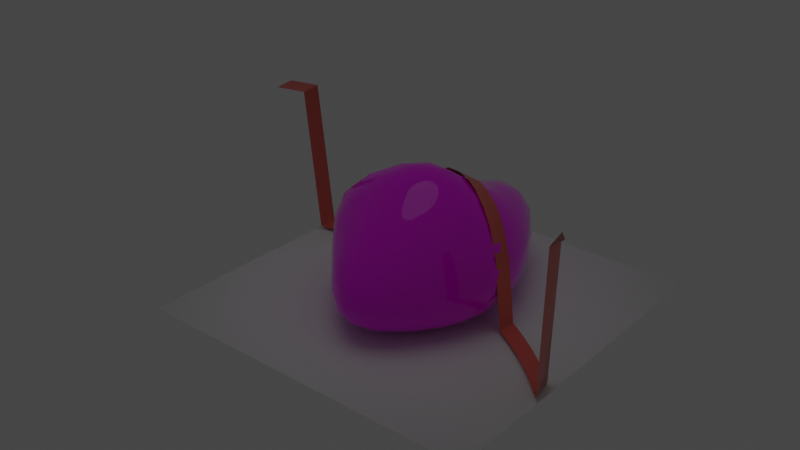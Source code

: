 # Source: cassiel.blend  (saved by Blender 3.4.6; exported with 4.5.12 LTS)
import bpy
from mathutils import Matrix  # noqa: F401  (used for matrix-valued properties, if any)

bpy.ops.wm.read_factory_settings(use_empty=True)
scene = bpy.context.scene
scene.name = 'Scene'

# ---- collections
col_collection = bpy.data.collections.new('Collection'); scene.collection.children.link(col_collection)

# ---- images (referenced by path relative to the original .blend; pixels are not part of the script)
import os
ASSET_DIR = os.environ.get("B2B_ASSET_DIR", "")  # directory of the original .blend (textures are referenced by path, not embedded)
HERE = os.path.dirname(os.path.abspath(__file__))  # packed textures are extracted next to this script under _unpacked/

def load_image(name, relpath, width, height, colorspace="sRGB"):
    """Load a texture the original file referenced (path relative to the .blend, or extracted next to this script)."""
    p = next((c for c in (os.path.join(HERE, relpath), os.path.join(ASSET_DIR, relpath)) if relpath and os.path.exists(c)), "")
    if p:
        img = bpy.data.images.load(p, check_existing=True)
        img.name = name
    else:  # same state as the original file: an image datablock whose file is absent (Cycles renders it pink)
        img = bpy.data.images.new(name, width, height)
        img.source = "FILE"
        img.filepath = "//" + (relpath or name)
    img.colorspace_settings.name = colorspace
    return img
img_cassiel_cracked_skin_png = load_image('cassiel-cracked-skin.png', 'textures/cassiel-cracked-skin.png', 1024, 1024, 'sRGB')

# ---- materials (node trees are filled in below, after node groups)
mat_cassiel = bpy.data.materials.new('cassiel')
mat_cassiel.use_transparent_shadow = False
mat_material_001 = bpy.data.materials.new('Material.001')
mat_material_001.use_transparent_shadow = False
mat_ribbon = bpy.data.materials.new('ribbon')
mat_ribbon.use_transparent_shadow = False

# ---- material node trees
mat_cassiel.use_nodes = True; mat_cassiel.node_tree.nodes.clear()
_N = mat_cassiel.node_tree.nodes; _L = mat_cassiel.node_tree.links
n0 = _N.new('ShaderNodeBsdfPrincipled'); n0.name = 'Principled BSDF'; n0.location = (10, 300)
n0.distribution = 'GGX'
n0.subsurface_method = 'RANDOM_WALK_SKIN'
n0.inputs[2].default_value = 0.0
n0.inputs[3].default_value = 1.45
n0.inputs[27].default_value = (0.0, 0.0, 0.0, 1.0)
n0.inputs[28].default_value = 0.5
n1 = _N.new('ShaderNodeOutputMaterial'); n1.name = 'Material Output'; n1.location = (300, 300)
n2 = _N.new('ShaderNodeBump'); n2.name = 'Bump'; n2.location = (-434, -196)
n2.inputs[1].default_value = 1.0
n2.inputs[2].default_value = 1.0
n3 = _N.new('ShaderNodeTexImage'); n3.name = 'Image Texture'; n3.location = (-813, -28)
n3.image = img_cassiel_cracked_skin_png
n3.interpolation = 'Cubic'
_L.new(n0.outputs[0], n1.inputs[0])
_L.new(n3.outputs[0], n0.inputs[0])
_L.new(n2.outputs[0], n0.inputs[5])
_L.new(n3.outputs[0], n2.inputs[3])
n1.is_active_output = True
mat_material_001.use_nodes = True; mat_material_001.node_tree.nodes.clear()
_N = mat_material_001.node_tree.nodes; _L = mat_material_001.node_tree.links
n0 = _N.new('ShaderNodeBsdfPrincipled'); n0.name = 'Principled BSDF'; n0.location = (10, 300)
n0.distribution = 'GGX'
n0.subsurface_method = 'RANDOM_WALK_SKIN'
n0.inputs[3].default_value = 1.45
n0.inputs[27].default_value = (0.0, 0.0, 0.0, 1.0)
n0.inputs[28].default_value = 1.0
n1 = _N.new('ShaderNodeOutputMaterial'); n1.name = 'Material Output'; n1.location = (300, 300)
_L.new(n0.outputs[0], n1.inputs[0])
n1.is_active_output = True
mat_ribbon.use_nodes = True; mat_ribbon.node_tree.nodes.clear()
_N = mat_ribbon.node_tree.nodes; _L = mat_ribbon.node_tree.links
n0 = _N.new('ShaderNodeBsdfPrincipled'); n0.name = 'Principled BSDF'; n0.location = (10, 300)
n0.distribution = 'GGX'
n0.subsurface_method = 'RANDOM_WALK_SKIN'
n0.inputs[0].default_value = (0.8, 0.1253, 0.09886, 1.0)
n0.inputs[2].default_value = 0.4
n0.inputs[3].default_value = 1.45
n0.inputs[24].default_value = 0.2
n0.inputs[27].default_value = (0.0, 0.0, 0.0, 1.0)
n0.inputs[28].default_value = 1.0
n1 = _N.new('ShaderNodeOutputMaterial'); n1.name = 'Material Output'; n1.location = (300, 300)
_L.new(n0.outputs[0], n1.inputs[0])
n1.is_active_output = True

# ---- world
world_world = bpy.data.worlds.new('World'); scene.world = world_world
world_world.use_nodes = True; world_world.node_tree.nodes.clear()
_N = world_world.node_tree.nodes; _L = world_world.node_tree.links
n0 = _N.new('ShaderNodeOutputWorld'); n0.name = 'World Output'; n0.location = (300, 300)
n1 = _N.new('ShaderNodeBackground'); n1.name = 'Background'; n1.location = (10, 300)
n1.inputs[0].default_value = (0.05088, 0.05088, 0.05088, 1.0)
_L.new(n1.outputs[0], n0.inputs[0])
n0.is_active_output = True
world_world.color = (0.05088, 0.05088, 0.05088)
world_world.use_sun_shadow = False
world_world.sun_shadow_jitter_overblur = 0.0

# ---- lights
light_spot = bpy.data.lights.new('Spot', 'SPOT')
light_spot.transmission_factor = 0.0
light_spot.energy = 1e+05
light_spot.shadow_soft_size = 100.0
light_spot.shadow_maximum_resolution = 0.006
light_spot.use_absolute_resolution = True

# ---- meshes
me_icosphere = bpy.data.meshes.new('Icosphere')
me_icosphere.from_pydata([(-0.1239, 0.05548, -0.3528), (0.6865, -0.5831, -0.245), (-0.3135, -1.023, -0.2205), (-0.9315, 0.006075, -0.2635), (-0.3135, 1.391, -0.2494), (0.6865, 0.7118, -0.2495), (0.2639, -1.031, 0.505), (-0.8498, -0.4844, 0.513), (-0.7212, 0.6103, 0.2884), (0.2764, 1.33, 0.4847), (0.8944, 0.03511, 0.4811), (-0.03645, 0.1049, 1.156), (-0.2945, -0.8791, -0.3063), (-0.2546, -0.6277, -0.3516), (-0.1937, -0.2688, -0.3596), (0.0871, -0.141, -0.3613), (0.3332, -0.3773, -0.3604), (0.5479, -0.5242, -0.3244), (0.4891, -0.8474, -0.2463), (0.2175, -1.088, -0.2325), (-0.07244, -1.129, -0.2318), (0.7699, 0.3948, -0.2769), (0.8053, 0.02266, -0.2888), (0.7699, -0.3097, -0.2796), (0.0871, 0.2601, -0.3604), (0.3332, 0.4686, -0.3666), (0.5479, 0.6224, -0.3319), (-0.8151, 0.00969, -0.3391), (-0.6179, 0.02111, -0.3709), (-0.3672, 0.04081, -0.3625), (-0.5268, -0.7849, -0.2686), (-0.7336, -0.52, -0.2898), (-0.8738, -0.2535, -0.2796), (-0.2945, 1.131, -0.3344), (-0.2546, 0.7536, -0.369), (-0.1937, 0.378, -0.3619), (-0.8738, 0.2901, -0.2989), (-0.7336, 0.6499, -0.3025), (-0.5268, 1.047, -0.2831), (-0.07244, 1.47, -0.2662), (0.2175, 1.311, -0.2724), (0.4891, 0.9764, -0.2693), (0.956, -0.1367, 0.2673), (0.9442, -0.3116, 0.03758), (0.8402, -0.4538, -0.1437), (0.8402, 0.5803, -0.1404), (0.9442, 0.4007, 0.04202), (0.956, 0.2052, 0.2681), (0.1487, -1.216, 0.2921), (-0.007776, -1.288, 0.05713), (-0.1758, -1.194, -0.1132), (0.6666, -0.7697, -0.1243), (0.5809, -0.9362, 0.07318), (0.4349, -1.035, 0.3028), (-0.9167, -0.4373, 0.2796), (-0.9665, -0.3168, 0.0326), (-0.9776, -0.1536, -0.1529), (-0.4572, -0.9694, -0.1233), (-0.6038, -0.8407, 0.04567), (-0.7369, -0.6657, 0.276), (-0.6878, 0.892, 0.1785), (-0.5947, 1.189, 0.01762), (-0.4565, 1.362, -0.1458), (-0.9772, 0.1674, -0.1813), (-0.9579, 0.3445, -0.05324), (-0.8617, 0.4996, 0.1148), (0.4354, 1.348, 0.2955), (0.5809, 1.185, 0.05965), (0.6666, 0.9369, -0.1357), (-0.1758, 1.644, -0.1268), (-0.006871, 1.729, 0.07283), (0.1546, 1.604, 0.3039), (0.8311, -0.231, 0.5507), (0.6873, -0.5119, 0.5878), (0.4775, -0.7994, 0.5642), (-0.0005079, -1.04, 0.5533), (-0.3161, -0.8723, 0.5542), (-0.6471, -0.6529, 0.5555), (-0.9369, -0.2909, 0.5387), (-0.9201, -0.04014, 0.4519), (-0.8293, 0.2788, 0.3257), (-0.5231, 0.8864, 0.4008), (-0.2586, 1.202, 0.4997), (0.02973, 1.362, 0.5236), (0.4845, 1.033, 0.5265), (0.6882, 0.6713, 0.5509), (0.8311, 0.3279, 0.5388), (0.02185, -0.142, 1.19), (0.1128, -0.4639, 1.029), (0.2026, -0.8083, 0.7521), (0.7534, 0.04208, 0.7267), (0.519, 0.06851, 0.9759), (0.2322, 0.1014, 1.131), (-0.2789, -0.05524, 1.127), (-0.5782, -0.2267, 0.9805), (-0.7965, -0.3796, 0.7606), (-0.2286, 0.2354, 1.013), (-0.433, 0.3542, 0.7344), (-0.6072, 0.4892, 0.4749), (0.08582, 0.3532, 1.0), (0.1948, 0.6527, 0.7816), (0.2431, 1.025, 0.6438), (0.3733, 0.3736, 0.9392), (0.6401, 0.361, 0.7736), (0.4585, 0.7016, 0.7164), (-0.1071, 0.5431, 0.7944), (-0.02784, 0.9462, 0.6508), (-0.3336, 0.7378, 0.583), (-0.5359, 0.04467, 0.9375), (-0.7304, 0.1384, 0.6121), (-0.8273, -0.1494, 0.7669), (-0.2265, -0.3327, 1.061), (-0.5088, -0.5252, 0.8224), (-0.1128, -0.7128, 0.8116), (0.3331, -0.2011, 1.09), (0.4289, -0.5504, 0.8511), (0.633, -0.2435, 0.8304), (0.8614, 0.5644, 0.2982), (0.8021, 0.7836, 0.04386), (0.6705, 0.9668, 0.3013), (-0.1386, 1.596, 0.3074), (-0.3159, 1.597, 0.04823), (-0.4476, 1.304, 0.2622), (-0.9584, 0.1417, 0.1533), (-1.01, -0.009179, -0.01479), (-0.9826, -0.1878, 0.2449), (-0.4757, -0.9092, 0.2918), (-0.3208, -1.124, 0.0572), (-0.1557, -1.167, 0.3063), (0.6705, -0.7273, 0.3129), (0.8021, -0.6047, 0.04642), (0.8614, -0.426, 0.3001), (0.3021, 1.569, 0.07676), (0.4249, 1.312, -0.1365), (0.1158, 1.618, -0.1325), (-0.8159, 0.74, -0.02952), (-0.6932, 0.9404, -0.1738), (-0.8842, 0.5204, -0.2015), (-0.8267, -0.5902, 0.04258), (-0.8853, -0.4352, -0.1593), (-0.6945, -0.704, -0.1579), (0.3021, -1.219, 0.08225), (0.1158, -1.258, -0.1133), (0.4249, -1.075, -0.1093), (0.9931, 0.02331, 0.03786), (0.9249, -0.1626, -0.1599), (0.9249, 0.2144, -0.1586), (0.2907, 0.8786, -0.3456), (0.03774, 0.6526, -0.3659), (-0.01834, 1.122, -0.3452), (-0.5183, 0.7332, -0.3554), (-0.4623, 0.3791, -0.3734), (-0.7093, 0.3417, -0.3621), (-0.7093, -0.286, -0.3535), (-0.4623, -0.2869, -0.3714), (-0.5183, -0.5798, -0.3486), (0.5997, 0.2417, -0.3511), (0.5997, -0.1632, -0.353), (0.3468, 0.04987, -0.3698), (-0.01834, -0.9304, -0.3063), (0.03774, -0.573, -0.3468), (0.2907, -0.7867, -0.3159), (-2.038, -2.038, -0.4009), (2.038, -2.038, -0.4009), (-2.038, 2.038, -0.4009), (2.038, 2.038, -0.4009)], [], [(0, 15, 14), (1, 17, 23), (0, 14, 29), (0, 29, 35), (0, 35, 24), (1, 23, 44), (2, 20, 50), (3, 32, 56), (4, 38, 62), (5, 41, 68), (1, 44, 51), (2, 50, 57), (3, 56, 63), (4, 62, 69), (5, 68, 45), (6, 74, 89), (7, 77, 95), (8, 80, 98), (9, 83, 101), (10, 86, 90), (92, 99, 11), (91, 102, 92), (90, 103, 91), (92, 102, 99), (102, 100, 99), (91, 103, 102), (103, 104, 102), (102, 104, 100), (104, 101, 100), (90, 86, 103), (86, 85, 103), (103, 85, 104), (85, 84, 104), (104, 84, 101), (84, 9, 101), (99, 96, 11), (100, 105, 99), (101, 106, 100), (99, 105, 96), (105, 97, 96), (100, 106, 105), (106, 107, 105), (105, 107, 97), (107, 98, 97), (101, 83, 106), (83, 82, 106), (106, 82, 107), (82, 81, 107), (107, 81, 98), (81, 8, 98), (96, 93, 11), (97, 108, 96), (98, 109, 97), (96, 108, 93), (108, 94, 93), (97, 109, 108), (109, 110, 108), (108, 110, 94), (110, 95, 94), (98, 80, 109), (80, 79, 109), (109, 79, 110), (79, 78, 110), (110, 78, 95), (78, 7, 95), (93, 87, 11), (94, 111, 93), (95, 112, 94), (93, 111, 87), (111, 88, 87), (94, 112, 111), (112, 113, 111), (111, 113, 88), (113, 89, 88), (95, 77, 112), (77, 76, 112), (112, 76, 113), (76, 75, 113), (113, 75, 89), (75, 6, 89), (87, 92, 11), (88, 114, 87), (89, 115, 88), (87, 114, 92), (114, 91, 92), (88, 115, 114), (115, 116, 114), (114, 116, 91), (116, 90, 91), (89, 74, 115), (74, 73, 115), (115, 73, 116), (73, 72, 116), (116, 72, 90), (72, 10, 90), (47, 86, 10), (46, 117, 47), (45, 118, 46), (47, 117, 86), (117, 85, 86), (46, 118, 117), (118, 119, 117), (117, 119, 85), (119, 84, 85), (45, 68, 118), (68, 67, 118), (118, 67, 119), (67, 66, 119), (119, 66, 84), (66, 9, 84), (71, 83, 9), (70, 120, 71), (69, 121, 70), (71, 120, 83), (120, 82, 83), (70, 121, 120), (121, 122, 120), (120, 122, 82), (122, 81, 82), (69, 62, 121), (62, 61, 121), (121, 61, 122), (61, 60, 122), (122, 60, 81), (60, 8, 81), (65, 80, 8), (64, 123, 65), (63, 124, 64), (65, 123, 80), (123, 79, 80), (64, 124, 123), (124, 125, 123), (123, 125, 79), (125, 78, 79), (63, 56, 124), (56, 55, 124), (124, 55, 125), (55, 54, 125), (125, 54, 78), (54, 7, 78), (59, 77, 7), (58, 126, 59), (57, 127, 58), (59, 126, 77), (126, 76, 77), (58, 127, 126), (127, 128, 126), (126, 128, 76), (128, 75, 76), (57, 50, 127), (50, 49, 127), (127, 49, 128), (49, 48, 128), (128, 48, 75), (48, 6, 75), (53, 74, 6), (52, 129, 53), (51, 130, 52), (53, 129, 74), (129, 73, 74), (52, 130, 129), (130, 131, 129), (129, 131, 73), (131, 72, 73), (51, 44, 130), (44, 43, 130), (130, 43, 131), (43, 42, 131), (131, 42, 72), (42, 10, 72), (66, 71, 9), (67, 132, 66), (68, 133, 67), (66, 132, 71), (132, 70, 71), (67, 133, 132), (133, 134, 132), (132, 134, 70), (134, 69, 70), (68, 41, 133), (41, 40, 133), (133, 40, 134), (40, 39, 134), (134, 39, 69), (39, 4, 69), (60, 65, 8), (61, 135, 60), (62, 136, 61), (60, 135, 65), (135, 64, 65), (61, 136, 135), (136, 137, 135), (135, 137, 64), (137, 63, 64), (62, 38, 136), (38, 37, 136), (136, 37, 137), (37, 36, 137), (137, 36, 63), (36, 3, 63), (54, 59, 7), (55, 138, 54), (56, 139, 55), (54, 138, 59), (138, 58, 59), (55, 139, 138), (139, 140, 138), (138, 140, 58), (140, 57, 58), (56, 32, 139), (32, 31, 139), (139, 31, 140), (31, 30, 140), (140, 30, 57), (30, 2, 57), (48, 53, 6), (49, 141, 48), (50, 142, 49), (48, 141, 53), (141, 52, 53), (49, 142, 141), (142, 143, 141), (141, 143, 52), (143, 51, 52), (50, 20, 142), (20, 19, 142), (142, 19, 143), (19, 18, 143), (143, 18, 51), (18, 1, 51), (42, 47, 10), (43, 144, 42), (44, 145, 43), (42, 144, 47), (144, 46, 47), (43, 145, 144), (145, 146, 144), (144, 146, 46), (146, 45, 46), (44, 23, 145), (23, 22, 145), (145, 22, 146), (22, 21, 146), (146, 21, 45), (21, 5, 45), (26, 41, 5), (25, 147, 26), (24, 148, 25), (26, 147, 41), (147, 40, 41), (25, 148, 147), (148, 149, 147), (147, 149, 40), (149, 39, 40), (24, 35, 148), (35, 34, 148), (148, 34, 149), (34, 33, 149), (149, 33, 39), (33, 4, 39), (33, 38, 4), (34, 150, 33), (35, 151, 34), (33, 150, 38), (150, 37, 38), (34, 151, 150), (151, 152, 150), (150, 152, 37), (152, 36, 37), (35, 29, 151), (29, 28, 151), (151, 28, 152), (28, 27, 152), (152, 27, 36), (27, 3, 36), (27, 32, 3), (28, 153, 27), (29, 154, 28), (27, 153, 32), (153, 31, 32), (28, 154, 153), (154, 155, 153), (153, 155, 31), (155, 30, 31), (29, 14, 154), (14, 13, 154), (154, 13, 155), (13, 12, 155), (155, 12, 30), (12, 2, 30), (21, 26, 5), (22, 156, 21), (23, 157, 22), (21, 156, 26), (156, 25, 26), (22, 157, 156), (157, 158, 156), (156, 158, 25), (158, 24, 25), (23, 17, 157), (17, 16, 157), (157, 16, 158), (16, 15, 158), (158, 15, 24), (15, 0, 24), (12, 20, 2), (13, 159, 12), (14, 160, 13), (12, 159, 20), (159, 19, 20), (13, 160, 159), (160, 161, 159), (159, 161, 19), (161, 18, 19), (14, 15, 160), (15, 16, 160), (160, 16, 161), (16, 17, 161), (161, 17, 18), (17, 1, 18), (162, 163, 165, 164)])
me_icosphere.polygons.foreach_set('use_smooth', [1, 1, 1, 1, 1, 1, 1, 1, 1, 1, 1, 1, 1, 1, 1, 1, 1, 1, 1, 1, 1, 1, 1, 1, 1, 1, 1, 1, 1, 1, 1, 1, 1, 1, 1, 1, 1, 1, 1, 1, 1, 1, 1, 1, 1, 1, 1, 1, 1, 1, 1, 1, 1, 1, 1, 1, 1, 1, 1, 1, 1, 1, 1, 1, 1, 1, 1, 1, 1, 1, 1, 1, 1, 1, 1, 1, 1, 1, 1, 1, 1, 1, 1, 1, 1, 1, 1, 1, 1, 1, 1, 1, 1, 1, 1, 1, 1, 1, 1, 1, 1, 1, 1, 1, 1, 1, 1, 1, 1, 1, 1, 1, 1, 1, 1, 1, 1, 1, 1, 1, 1, 1, 1, 1, 1, 1, 1, 1, 1, 1, 1, 1, 1, 1, 1, 1, 1, 1, 1, 1, 1, 1, 1, 1, 1, 1, 1, 1, 1, 1, 1, 1, 1, 1, 1, 1, 1, 1, 1, 1, 1, 1, 1, 1, 1, 1, 1, 1, 1, 1, 1, 1, 1, 1, 1, 1, 1, 1, 1, 1, 1, 1, 1, 1, 1, 1, 1, 1, 1, 1, 1, 1, 1, 1, 1, 1, 1, 1, 1, 1, 1, 1, 1, 1, 1, 1, 1, 1, 1, 1, 1, 1, 1, 1, 1, 1, 1, 1, 1, 1, 1, 1, 1, 1, 1, 1, 1, 1, 1, 1, 1, 1, 1, 1, 1, 1, 1, 1, 1, 1, 1, 1, 1, 1, 1, 1, 1, 1, 1, 1, 1, 1, 1, 1, 1, 1, 1, 1, 1, 1, 1, 1, 1, 1, 1, 1, 1, 1, 1, 1, 1, 1, 1, 1, 1, 1, 1, 1, 1, 1, 1, 1, 1, 1, 1, 1, 1, 1, 1, 1, 1, 1, 1, 1, 1, 1, 1, 1, 1, 1, 1, 1, 1, 1, 1, 1, 1, 1, 1, 1, 1, 1, 1, 1, 1, 1, 1, 1, 1, 1, 0])
me_icosphere.polygons.foreach_set('material_index', [0, 0, 0, 0, 0, 0, 0, 0, 0, 0, 0, 0, 0, 0, 0, 0, 0, 0, 0, 0, 0, 0, 0, 0, 0, 0, 0, 0, 0, 0, 0, 0, 0, 0, 0, 0, 0, 0, 0, 0, 0, 0, 0, 0, 0, 0, 0, 0, 0, 0, 0, 0, 0, 0, 0, 0, 0, 0, 0, 0, 0, 0, 0, 0, 0, 0, 0, 0, 0, 0, 0, 0, 0, 0, 0, 0, 0, 0, 0, 0, 0, 0, 0, 0, 0, 0, 0, 0, 0, 0, 0, 0, 0, 0, 0, 0, 0, 0, 0, 0, 0, 0, 0, 0, 0, 0, 0, 0, 0, 0, 0, 0, 0, 0, 0, 0, 0, 0, 0, 0, 0, 0, 0, 0, 0, 0, 0, 0, 0, 0, 0, 0, 0, 0, 0, 0, 0, 0, 0, 0, 0, 0, 0, 0, 0, 0, 0, 0, 0, 0, 0, 0, 0, 0, 0, 0, 0, 0, 0, 0, 0, 0, 0, 0, 0, 0, 0, 0, 0, 0, 0, 0, 0, 0, 0, 0, 0, 0, 0, 0, 0, 0, 0, 0, 0, 0, 0, 0, 0, 0, 0, 0, 0, 0, 0, 0, 0, 0, 0, 0, 0, 0, 0, 0, 0, 0, 0, 0, 0, 0, 0, 0, 0, 0, 0, 0, 0, 0, 0, 0, 0, 0, 0, 0, 0, 0, 0, 0, 0, 0, 0, 0, 0, 0, 0, 0, 0, 0, 0, 0, 0, 0, 0, 0, 0, 0, 0, 0, 0, 0, 0, 0, 0, 0, 0, 0, 0, 0, 0, 0, 0, 0, 0, 0, 0, 0, 0, 0, 0, 0, 0, 0, 0, 0, 0, 0, 0, 0, 0, 0, 0, 0, 0, 0, 0, 0, 0, 0, 0, 0, 0, 0, 0, 0, 0, 0, 0, 0, 0, 0, 0, 0, 0, 0, 0, 0, 0, 0, 0, 0, 0, 0, 0, 0, 0, 0, 0, 0, 0, 0, 1])
_uv = me_icosphere.uv_layers.new(name='UVMap')
_uv.uv.foreach_set('vector', [0.4758, 0.4573, 0.4802, 0.3895, 0.4827, 0.3512, 0.4903, 0.2353, 0.4889, 0.2566, 0.4845, 0.3243, 0.4758, 0.4573, 0.4827, 0.3512, 0.4759, 0.4558, 0.4758, 0.4573, 0.4759, 0.4558, 0.4688, 0.5647, 0.4758, 0.4573, 0.4688, 0.5647, 0.4716, 0.5219, 0.3054, 0.4021, 0.3641, 0.4019, 0.333, 0.402, 0.4896, 0.3534, 0.507, 0.327, 0.4822, 0.3645, 0.407, 0.3823, 0.3535, 0.3684, 0.3838, 0.3763, 0.447, 0.9006, 0.4542, 0.79, 0.4475, 0.8931, 0.4625, 0.6626, 0.4566, 0.7527, 0.4576, 0.7372, 0.3054, 0.4021, 0.333, 0.402, 0.2652, 0.4022, 0.4896, 0.3534, 0.4822, 0.3645, 0.4654, 0.39, 0.407, 0.3823, 0.3838, 0.3763, 0.446, 0.3924, 0.447, 0.9006, 0.4475, 0.8931, 0.4417, 0.9823, 0.5832, 0.4012, 0.6314, 0.4011, 0.5549, 0.4013, 0.536, 0.09555, 0.5818, 0.1725, 0.5651, 0.1443, 0.3427, 0.5755, 0.3495, 0.5653, 0.3085, 0.6273, 0.5729, 0.4253, 0.5093, 0.4088, 0.5636, 0.4229, 0.5091, 0.8793, 0.5095, 0.8878, 0.5053, 0.778, 0.4373, 0.4017, 0.5001, 0.4015, 0.4385, 0.4017, 0.4937, 0.4723, 0.4968, 0.5545, 0.4936, 0.4713, 0.4934, 0.4638, 0.4972, 0.5636, 0.4937, 0.4723, 0.4385, 0.4017, 0.5069, 0.4015, 0.444, 0.4017, 0.4937, 0.4723, 0.4972, 0.5636, 0.4968, 0.5545, 0.4972, 0.5636, 0.5006, 0.6545, 0.4968, 0.5545, 0.4934, 0.4638, 0.4971, 0.5616, 0.4972, 0.5636, 0.4971, 0.5616, 0.5013, 0.6728, 0.4972, 0.5636, 0.4972, 0.5636, 0.5013, 0.6728, 0.5006, 0.6545, 0.5013, 0.6728, 0.5053, 0.778, 0.5006, 0.6545, 0.4385, 0.4017, 0.5001, 0.4015, 0.5069, 0.4015, 0.5001, 0.4015, 0.5737, 0.4013, 0.5069, 0.4015, 0.4971, 0.5616, 0.501, 0.6647, 0.5013, 0.6728, 0.501, 0.6647, 0.5055, 0.7827, 0.5013, 0.6728, 0.5013, 0.6728, 0.5055, 0.7827, 0.5053, 0.778, 0.5055, 0.7827, 0.5091, 0.8793, 0.5053, 0.778, 0.4968, 0.5545, 0.4952, 0.5129, 0.4936, 0.4713, 0.5006, 0.6545, 0.4991, 0.6158, 0.4968, 0.5545, 0.5053, 0.778, 0.5042, 0.7498, 0.5006, 0.6545, 0.4968, 0.5545, 0.4991, 0.6158, 0.4952, 0.5129, 0.407, 0.662, 0.3865, 0.6186, 0.4303, 0.7111, 0.5006, 0.6545, 0.5042, 0.7498, 0.4991, 0.6158, 0.5042, 0.7498, 0.5015, 0.6784, 0.4991, 0.6158, 0.4991, 0.6158, 0.5015, 0.6784, 0.4967, 0.5506, 0.5015, 0.6784, 0.4983, 0.5939, 0.4967, 0.5506, 0.5053, 0.778, 0.5095, 0.8878, 0.5042, 0.7498, 0.5095, 0.8878, 0.5074, 0.8326, 0.5042, 0.7498, 0.5042, 0.7498, 0.5074, 0.8326, 0.5015, 0.6784, 0.5074, 0.8326, 0.5033, 0.726, 0.5015, 0.6784, 0.5015, 0.6784, 0.5033, 0.726, 0.4983, 0.5939, 0.6375, 0.4421, 0.5729, 0.4253, 0.5636, 0.4229, 0.4952, 0.5129, 0.4916, 0.4163, 0.4936, 0.4713, 0.4967, 0.5506, 0.4927, 0.4473, 0.4952, 0.5129, 0.4983, 0.5939, 0.4939, 0.4767, 0.4967, 0.5506, 0.4952, 0.5129, 0.4927, 0.4473, 0.4916, 0.4163, 0.4927, 0.4473, 0.4893, 0.3572, 0.4916, 0.4163, 0.5573, 0.4213, 0.5041, 0.4075, 0.5114, 0.4094, 0.5041, 0.4075, 0.4587, 0.3957, 0.5114, 0.4094, 0.4927, 0.4473, 0.4902, 0.3807, 0.4893, 0.3572, 0.4902, 0.3807, 0.4873, 0.3048, 0.4893, 0.3572, 0.5636, 0.4229, 0.5093, 0.4088, 0.5041, 0.4075, 0.5093, 0.4088, 0.4553, 0.3948, 0.5041, 0.4075, 0.5041, 0.4075, 0.4553, 0.3948, 0.4587, 0.3957, 0.4553, 0.3948, 0.4119, 0.3836, 0.4587, 0.3957, 0.4587, 0.3957, 0.4119, 0.3836, 0.4119, 0.3836, 0.4119, 0.3836, 0.3709, 0.3729, 0.4119, 0.3836, 0.4916, 0.4163, 0.4906, 0.3901, 0.4936, 0.4713, 0.4893, 0.3572, 0.4881, 0.325, 0.4916, 0.4163, 0.4873, 0.3048, 0.4856, 0.2589, 0.4893, 0.3572, 0.4916, 0.4163, 0.4881, 0.325, 0.4906, 0.3901, 0.4881, 0.325, 0.4865, 0.2843, 0.4906, 0.3901, 0.4893, 0.3572, 0.4856, 0.2589, 0.4881, 0.325, 0.4856, 0.2589, 0.4833, 0.2001, 0.4881, 0.325, 0.4881, 0.325, 0.4833, 0.2001, 0.4865, 0.2843, 0.4833, 0.2001, 0.4822, 0.171, 0.4865, 0.2843, 0.3085, 0.6273, 0.3495, 0.5653, 0.3178, 0.6132, 0.3495, 0.5653, 0.3713, 0.5323, 0.3178, 0.6132, 0.3178, 0.6132, 0.3713, 0.5323, 0.3453, 0.5716, 0.4813, 0.1457, 0.4793, 0.09275, 0.4833, 0.2001, 0.4833, 0.2001, 0.4793, 0.09275, 0.4822, 0.171, 0.392, 0.5009, 0.4166, 0.4637, 0.375, 0.5267, 0.4906, 0.3901, 0.4937, 0.4723, 0.4936, 0.4713, 0.4865, 0.2843, 0.4899, 0.3731, 0.4906, 0.3901, 0.4822, 0.171, 0.4856, 0.2582, 0.4865, 0.2843, 0.4906, 0.3901, 0.4899, 0.3731, 0.4937, 0.4723, 0.4899, 0.3731, 0.4934, 0.4638, 0.4937, 0.4723, 0.4865, 0.2843, 0.4856, 0.2582, 0.4899, 0.3731, 0.4856, 0.2582, 0.4895, 0.3615, 0.4899, 0.3731, 0.4899, 0.3731, 0.4895, 0.3615, 0.4934, 0.4638, 0.3772, 0.4019, 0.4385, 0.4017, 0.444, 0.4017, 0.5744, 0.6302, 0.5818, 0.5622, 0.5714, 0.6573, 0.2582, 0.4022, 0.3198, 0.402, 0.3113, 0.4021, 0.3113, 0.4021, 0.3198, 0.402, 0.3772, 0.4019, 0.3198, 0.402, 0.3801, 0.4019, 0.3772, 0.4019, 0.3772, 0.4019, 0.3801, 0.4019, 0.4385, 0.4017, 0.3801, 0.4019, 0.4373, 0.4017, 0.4385, 0.4017, 0.474, 0.4016, 0.5001, 0.4015, 0.4373, 0.4017, 0.5162, 0.4014, 0.5511, 0.4013, 0.474, 0.4016, 0.5549, 0.4013, 0.5983, 0.4012, 0.5162, 0.4014, 0.474, 0.4016, 0.5511, 0.4013, 0.5001, 0.4015, 0.5511, 0.4013, 0.5737, 0.4013, 0.5001, 0.4015, 0.5162, 0.4014, 0.5983, 0.4012, 0.5511, 0.4013, 0.5983, 0.4012, 0.6374, 0.4011, 0.5511, 0.4013, 0.5511, 0.4013, 0.6374, 0.4011, 0.5737, 0.4013, 0.6374, 0.4011, 0.6514, 0.401, 0.5737, 0.4013, 0.5549, 0.4013, 0.6314, 0.4011, 0.5983, 0.4012, 0.6314, 0.4011, 0.6845, 0.4009, 0.5983, 0.4012, 0.5983, 0.4012, 0.6845, 0.4009, 0.6374, 0.4011, 0.6845, 0.4009, 0.7191, 0.4008, 0.6374, 0.4011, 0.6374, 0.4011, 0.7191, 0.4008, 0.6514, 0.401, 0.7191, 0.4008, 0.7151, 0.4008, 0.6514, 0.401, 0.5126, 0.9691, 0.5095, 0.8878, 0.5091, 0.8793, 0.4511, 0.4195, 0.4783, 0.4556, 0.5005, 0.4851, 0.4062, 0.3599, 0.4232, 0.3825, 0.4511, 0.4195, 0.5126, 0.9691, 0.5124, 0.9641, 0.5095, 0.8878, 0.5124, 0.9641, 0.5074, 0.8326, 0.5095, 0.8878, 0.4511, 0.4195, 0.4232, 0.3825, 0.4783, 0.4556, 0.752, 0.4717, 0.7103, 0.4609, 0.7727, 0.4771, 0.5124, 0.9641, 0.5086, 0.8649, 0.5074, 0.8326, 0.5086, 0.8649, 0.5033, 0.726, 0.5074, 0.8326, 0.4062, 0.3599, 0.3814, 0.3269, 0.4232, 0.3825, 0.6891, 0.4554, 0.6674, 0.4498, 0.752, 0.4717, 0.752, 0.4717, 0.6674, 0.4498, 0.7103, 0.4609, 0.6674, 0.4498, 0.6207, 0.4377, 0.7103, 0.4609, 0.7103, 0.4609, 0.6207, 0.4377, 0.6375, 0.4421, 0.6207, 0.4377, 0.5729, 0.4253, 0.6375, 0.4421, 0.5367, 0.4159, 0.5093, 0.4088, 0.5729, 0.4253, 0.492, 0.4043, 0.4678, 0.3981, 0.5367, 0.4159, 0.446, 0.3924, 0.424, 0.3867, 0.492, 0.4043, 0.5367, 0.4159, 0.4678, 0.3981, 0.5093, 0.4088, 0.4678, 0.3981, 0.4553, 0.3948, 0.5093, 0.4088, 0.492, 0.4043, 0.424, 0.3867, 0.4678, 0.3981, 0.424, 0.3867, 0.4089, 0.3828, 0.4678, 0.3981, 0.4678, 0.3981, 0.4089, 0.3828, 0.4553, 0.3948, 0.4089, 0.3828, 0.4119, 0.3836, 0.4553, 0.3948, 0.446, 0.3924, 0.3838, 0.3763, 0.424, 0.3867, 0.3838, 0.3763, 0.3659, 0.3717, 0.424, 0.3867, 0.424, 0.3867, 0.3659, 0.3717, 0.4089, 0.3828, 0.3659, 0.3717, 0.3616, 0.3705, 0.4089, 0.3828, 0.4089, 0.3828, 0.3616, 0.3705, 0.4119, 0.3836, 0.3616, 0.3705, 0.3709, 0.3729, 0.4119, 0.3836, 0.3862, 0.5097, 0.3495, 0.5653, 0.3427, 0.5755, 0.43, 0.4434, 0.4009, 0.4875, 0.3862, 0.5097, 0.4654, 0.39, 0.4468, 0.4181, 0.43, 0.4434, 0.3862, 0.5097, 0.4009, 0.4875, 0.3495, 0.5653, 0.4009, 0.4875, 0.3713, 0.5323, 0.3495, 0.5653, 0.2031, 0.4181, 0.1889, 0.3942, 0.2351, 0.472, 0.4468, 0.4181, 0.4196, 0.4593, 0.4009, 0.4875, 0.4009, 0.4875, 0.4196, 0.4593, 0.3713, 0.5323, 0.4196, 0.4593, 0.392, 0.5009, 0.3713, 0.5323, 0.4654, 0.39, 0.4822, 0.3645, 0.4468, 0.4181, 0.4822, 0.3645, 0.4672, 0.3872, 0.4468, 0.4181, 0.4468, 0.4181, 0.4672, 0.3872, 0.4196, 0.4593, 0.4672, 0.3872, 0.4416, 0.426, 0.4196, 0.4593, 0.4196, 0.4593, 0.4416, 0.426, 0.392, 0.5009, 0.4416, 0.426, 0.4166, 0.4637, 0.392, 0.5009, 0.4586, 0.4002, 0.4215, 0.4563, 0.4166, 0.4637, 0.2293, 0.4023, 0.2739, 0.4022, 0.2078, 0.4024, 0.2652, 0.4022, 0.3004, 0.4021, 0.2293, 0.4023, 0.2078, 0.4024, 0.2739, 0.4022, 0.2582, 0.4022, 0.2739, 0.4022, 0.3198, 0.402, 0.2582, 0.4022, 0.2293, 0.4023, 0.3004, 0.4021, 0.2739, 0.4022, 0.3004, 0.4021, 0.3385, 0.402, 0.2739, 0.4022, 0.2739, 0.4022, 0.3385, 0.402, 0.3198, 0.402, 0.3385, 0.402, 0.3801, 0.4019, 0.3198, 0.402, 0.2652, 0.4022, 0.333, 0.402, 0.3004, 0.4021, 0.333, 0.402, 0.3633, 0.4019, 0.3004, 0.4021, 0.3004, 0.4021, 0.3633, 0.4019, 0.3385, 0.402, 0.3633, 0.4019, 0.4006, 0.4018, 0.3385, 0.402, 0.3385, 0.402, 0.4006, 0.4018, 0.3801, 0.4019, 0.4006, 0.4018, 0.4373, 0.4017, 0.3801, 0.4019, 0.5209, 0.5123, 0.5005, 0.4851, 0.5387, 0.5359, 0.6845, 0.4009, 0.7667, 0.4007, 0.7191, 0.4008, 0.6314, 0.4011, 0.7119, 0.4009, 0.6845, 0.4009, 0.5209, 0.5123, 0.4757, 0.4522, 0.5005, 0.4851, 0.4757, 0.4522, 0.4511, 0.4195, 0.5005, 0.4851, 0.6845, 0.4009, 0.7119, 0.4009, 0.7667, 0.4007, 0.4513, 0.4198, 0.428, 0.3888, 0.4757, 0.4522, 0.4757, 0.4522, 0.428, 0.3888, 0.4511, 0.4195, 0.428, 0.3888, 0.4062, 0.3599, 0.4511, 0.4195, 0.4576, 0.7372, 0.4566, 0.7527, 0.4493, 0.8643, 0.4566, 0.7527, 0.4492, 0.8668, 0.4493, 0.8643, 0.4493, 0.8643, 0.4492, 0.8668, 0.4425, 0.9697, 0.4492, 0.8668, 0.4455, 0.9232, 0.4425, 0.9697, 0.4425, 0.9697, 0.4455, 0.9232, 0.4417, 0.9823, 0.4455, 0.9232, 0.447, 0.9006, 0.4417, 0.9823, 0.6207, 0.4377, 0.5367, 0.4159, 0.5729, 0.4253, 0.6674, 0.4498, 0.5734, 0.4254, 0.6207, 0.4377, 0.6891, 0.4554, 0.6021, 0.4329, 0.6674, 0.4498, 0.6207, 0.4377, 0.5734, 0.4254, 0.5367, 0.4159, 0.5734, 0.4254, 0.492, 0.4043, 0.5367, 0.4159, 0.6674, 0.4498, 0.6021, 0.4329, 0.5734, 0.4254, 0.6021, 0.4329, 0.5154, 0.4104, 0.5734, 0.4254, 0.5734, 0.4254, 0.5154, 0.4104, 0.492, 0.4043, 0.5154, 0.4104, 0.446, 0.3924, 0.492, 0.4043, 0.6891, 0.4554, 0.6147, 0.4361, 0.6021, 0.4329, 0.6147, 0.4361, 0.5333, 0.4151, 0.6021, 0.4329, 0.6021, 0.4329, 0.5333, 0.4151, 0.5154, 0.4104, 0.4625, 0.6619, 0.4701, 0.5451, 0.4652, 0.6213, 0.5154, 0.4104, 0.4613, 0.3964, 0.446, 0.3924, 0.4613, 0.3964, 0.407, 0.3823, 0.446, 0.3924, 0.3616, 0.3705, 0.3154, 0.3586, 0.3709, 0.3729, 0.3659, 0.3717, 0.3117, 0.3576, 0.3616, 0.3705, 0.3838, 0.3763, 0.3267, 0.3615, 0.3659, 0.3717, 0.3616, 0.3705, 0.3117, 0.3576, 0.3154, 0.3586, 0.3117, 0.3576, 0.2616, 0.3446, 0.3154, 0.3586, 0.3659, 0.3717, 0.3267, 0.3615, 0.3117, 0.3576, 0.3267, 0.3615, 0.2727, 0.3475, 0.3117, 0.3576, 0.3117, 0.3576, 0.2727, 0.3475, 0.2616, 0.3446, 0.2727, 0.3475, 0.2221, 0.3344, 0.2616, 0.3446, 0.3838, 0.3763, 0.3535, 0.3684, 0.3267, 0.3615, 0.3535, 0.3684, 0.2991, 0.3543, 0.3267, 0.3615, 0.3267, 0.3615, 0.2991, 0.3543, 0.2727, 0.3475, 0.2991, 0.3543, 0.2475, 0.341, 0.2727, 0.3475, 0.2727, 0.3475, 0.2475, 0.341, 0.2221, 0.3344, 0.483, 0.3633, 0.4896, 0.3534, 0.4654, 0.39, 0.4416, 0.426, 0.4586, 0.4002, 0.4166, 0.4637, 0.4672, 0.3872, 0.4836, 0.3624, 0.4416, 0.426, 0.4822, 0.3645, 0.5012, 0.3357, 0.4672, 0.3872, 0.4416, 0.426, 0.4836, 0.3624, 0.4586, 0.4002, 0.1687, 0.4025, 0.2293, 0.4023, 0.2078, 0.4024, 0.4672, 0.3872, 0.5012, 0.3357, 0.4836, 0.3624, 0.5012, 0.3357, 0.5208, 0.3061, 0.4836, 0.3624, 0.1687, 0.4025, 0.1996, 0.4024, 0.2293, 0.4023, 0.1996, 0.4024, 0.2652, 0.4022, 0.2293, 0.4023, 0.4822, 0.3645, 0.507, 0.327, 0.5012, 0.3357, 0.5013, 0.06566, 0.5007, 0.07528, 0.5042, 0.0205, 0.5012, 0.3357, 0.526, 0.2982, 0.5208, 0.3061, 0.5007, 0.07528, 0.4958, 0.1508, 0.5006, 0.07644, 0.1996, 0.4024, 0.2487, 0.4023, 0.2652, 0.4022, 0.2487, 0.4023, 0.3054, 0.4021, 0.2652, 0.4022, 0.4006, 0.4018, 0.474, 0.4016, 0.4373, 0.4017, 0.3633, 0.4019, 0.4352, 0.4017, 0.4006, 0.4018, 0.333, 0.402, 0.3955, 0.4018, 0.3633, 0.4019, 0.4006, 0.4018, 0.4352, 0.4017, 0.474, 0.4016, 0.4352, 0.4017, 0.5162, 0.4014, 0.474, 0.4016, 0.3633, 0.4019, 0.3955, 0.4018, 0.4352, 0.4017, 0.3955, 0.4018, 0.4764, 0.4016, 0.4352, 0.4017, 0.4352, 0.4017, 0.4764, 0.4016, 0.5162, 0.4014, 0.4764, 0.4016, 0.5549, 0.4013, 0.5162, 0.4014, 0.333, 0.402, 0.3641, 0.4019, 0.3955, 0.4018, 0.4845, 0.3243, 0.4774, 0.4335, 0.4815, 0.3707, 0.3955, 0.4018, 0.4354, 0.4017, 0.4764, 0.4016, 0.4774, 0.4335, 0.4693, 0.5568, 0.4734, 0.4952, 0.4764, 0.4016, 0.5152, 0.4014, 0.5549, 0.4013, 0.5152, 0.4014, 0.5832, 0.4012, 0.5549, 0.4013, 0.4643, 0.635, 0.4566, 0.7527, 0.4625, 0.6626, 0.4674, 0.5873, 0.4585, 0.7232, 0.4643, 0.635, 0.4716, 0.5219, 0.4631, 0.6521, 0.4674, 0.5873, 0.4643, 0.635, 0.4585, 0.7232, 0.4566, 0.7527, 0.4585, 0.7232, 0.4492, 0.8668, 0.4566, 0.7527, 0.4674, 0.5873, 0.4631, 0.6521, 0.4585, 0.7232, 0.4631, 0.6521, 0.453, 0.8076, 0.4585, 0.7232, 0.4585, 0.7232, 0.453, 0.8076, 0.4492, 0.8668, 0.453, 0.8076, 0.4455, 0.9232, 0.4492, 0.8668, 0.4716, 0.5219, 0.4688, 0.5647, 0.4631, 0.6521, 0.4688, 0.5647, 0.4607, 0.6895, 0.4631, 0.6521, 0.4631, 0.6521, 0.4607, 0.6895, 0.453, 0.8076, 0.4607, 0.6895, 0.4526, 0.8145, 0.453, 0.8076, 0.453, 0.8076, 0.4526, 0.8145, 0.4455, 0.9232, 0.4526, 0.8145, 0.447, 0.9006, 0.4455, 0.9232, 0.4526, 0.8145, 0.4542, 0.79, 0.447, 0.9006, 0.4607, 0.6895, 0.4609, 0.6864, 0.4526, 0.8145, 0.4688, 0.5647, 0.4686, 0.5688, 0.4607, 0.6895, 0.4526, 0.8145, 0.4609, 0.6864, 0.4542, 0.79, 0.4609, 0.6864, 0.4625, 0.6619, 0.4542, 0.79, 0.4607, 0.6895, 0.4686, 0.5688, 0.4609, 0.6864, 0.4686, 0.5688, 0.4691, 0.5599, 0.4609, 0.6864, 0.4609, 0.6864, 0.4691, 0.5599, 0.4625, 0.6619, 0.4691, 0.5599, 0.4701, 0.5451, 0.4625, 0.6619, 0.4688, 0.5647, 0.4759, 0.4558, 0.4686, 0.5688, 0.4759, 0.4558, 0.4761, 0.4528, 0.4686, 0.5688, 0.4686, 0.5688, 0.4761, 0.4528, 0.4691, 0.5599, 0.4761, 0.4528, 0.4762, 0.4518, 0.4691, 0.5599, 0.4691, 0.5599, 0.4762, 0.4518, 0.4701, 0.5451, 0.4762, 0.4518, 0.4762, 0.4522, 0.4701, 0.5451, 0.4762, 0.4518, 0.4818, 0.3657, 0.4762, 0.4522, 0.4761, 0.4528, 0.4826, 0.3527, 0.4762, 0.4518, 0.4759, 0.4558, 0.4829, 0.349, 0.4761, 0.4528, 0.4762, 0.4518, 0.4826, 0.3527, 0.4818, 0.3657, 0.4826, 0.3527, 0.4876, 0.2758, 0.4818, 0.3657, 0.4761, 0.4528, 0.4829, 0.349, 0.4826, 0.3527, 0.4829, 0.349, 0.4891, 0.2531, 0.4826, 0.3527, 0.4826, 0.3527, 0.4891, 0.2531, 0.4876, 0.2758, 0.4891, 0.2531, 0.4935, 0.1855, 0.4876, 0.2758, 0.4759, 0.4558, 0.4827, 0.3512, 0.4829, 0.349, 0.4827, 0.3512, 0.4904, 0.2336, 0.4829, 0.349, 0.4829, 0.349, 0.4904, 0.2336, 0.4891, 0.2531, 0.4904, 0.2336, 0.4957, 0.1512, 0.4891, 0.2531, 0.4891, 0.2531, 0.4957, 0.1512, 0.4935, 0.1855, 0.4957, 0.1512, 0.4988, 0.1039, 0.4935, 0.1855, 0.4693, 0.5568, 0.4643, 0.635, 0.4625, 0.6626, 0.4774, 0.4335, 0.4725, 0.5087, 0.4693, 0.5568, 0.4845, 0.3243, 0.4812, 0.375, 0.4774, 0.4335, 0.4693, 0.5568, 0.4725, 0.5087, 0.4643, 0.635, 0.4725, 0.5087, 0.4674, 0.5873, 0.4643, 0.635, 0.4774, 0.4335, 0.4812, 0.375, 0.4725, 0.5087, 0.4812, 0.375, 0.4764, 0.4489, 0.4725, 0.5087, 0.4725, 0.5087, 0.4764, 0.4489, 0.4674, 0.5873, 0.4764, 0.4489, 0.4716, 0.5219, 0.4674, 0.5873, 0.4845, 0.3243, 0.4889, 0.2566, 0.4812, 0.375, 0.4889, 0.2566, 0.4855, 0.3081, 0.4812, 0.375, 0.4812, 0.375, 0.4855, 0.3081, 0.4764, 0.4489, 0.4855, 0.3081, 0.4802, 0.3895, 0.4764, 0.4489, 0.4764, 0.4489, 0.4802, 0.3895, 0.4716, 0.5219, 0.4802, 0.3895, 0.4758, 0.4573, 0.4716, 0.5219, 0.4957, 0.1512, 0.5013, 0.06566, 0.4988, 0.1039, 0.4904, 0.2336, 0.4971, 0.1304, 0.4957, 0.1512, 0.4827, 0.3512, 0.4895, 0.2476, 0.4904, 0.2336, 0.4957, 0.1512, 0.4971, 0.1304, 0.5013, 0.06566, 0.4971, 0.1304, 0.5007, 0.07528, 0.5013, 0.06566, 0.4904, 0.2336, 0.4895, 0.2476, 0.4971, 0.1304, 0.4895, 0.2476, 0.4943, 0.1736, 0.4971, 0.1304, 0.4971, 0.1304, 0.4943, 0.1736, 0.5007, 0.07528, 0.4943, 0.1736, 0.4958, 0.1508, 0.5007, 0.07528, 0.4827, 0.3512, 0.4802, 0.3895, 0.4895, 0.2476, 0.4802, 0.3895, 0.4855, 0.3081, 0.4895, 0.2476, 0.4895, 0.2476, 0.4855, 0.3081, 0.4943, 0.1736, 0.4855, 0.3081, 0.4889, 0.2566, 0.4943, 0.1736, 0.4943, 0.1736, 0.4889, 0.2566, 0.4958, 0.1508, 0.4889, 0.2566, 0.4903, 0.2353, 0.4958, 0.1508, 0.1763, 0.0, 0.8237, 0.0, 0.8237, 1.0, 0.1763, 1.0])
me_icosphere.materials.append(mat_cassiel)
me_icosphere.materials.append(mat_material_001)
me_icosphere.update()
me_plane_002 = bpy.data.meshes.new('Plane.002')
me_plane_002.from_pydata([(-1.523, 1.51e-05, -1.04), (1.254, 1.54e-05, 1.504), (-1.662, 1.492e-05, -0.9345), (1.115, 1.522e-05, 1.609), (-1.434, 1.511e-05, -0.9584), (-1.344, 1.512e-05, -0.8763), (-1.255, 1.513e-05, -0.7943), (-1.165, 1.514e-05, -0.7122), (-1.075, 1.515e-05, -0.6301), (-0.9858, 1.516e-05, -0.5481), (-0.8962, 1.517e-05, -0.466), (-0.8066, 1.518e-05, -0.3839), (-0.717, 1.519e-05, -0.3019), (-0.6274, 1.52e-05, -0.2198), (-0.5378, 1.52e-05, -0.1377), (-0.4482, 1.521e-05, -0.05567), (-0.3586, 1.522e-05, 0.02639), (-0.2691, 1.523e-05, 0.1085), (-0.1795, 1.524e-05, 0.1905), (-0.08988, 1.525e-05, 0.2726), (-0.0002975, 1.526e-05, 0.3547), (0.08929, 1.527e-05, 0.4367), (0.1789, 1.528e-05, 0.5188), (0.2685, 1.529e-05, 0.6008), (0.3581, 1.53e-05, 0.6829), (0.4476, 1.531e-05, 0.765), (0.5372, 1.532e-05, 0.847), (0.6268, 1.533e-05, 0.9291), (0.7164, 1.534e-05, 1.011), (0.806, 1.535e-05, 1.093), (0.8956, 1.536e-05, 1.175), (0.9852, 1.537e-05, 1.257), (1.075, 1.538e-05, 1.339), (1.164, 1.539e-05, 1.421), (1.026, 1.521e-05, 1.527), (0.9361, 1.52e-05, 1.445), (0.8465, 1.519e-05, 1.363), (0.7569, 1.518e-05, 1.281), (0.6673, 1.517e-05, 1.199), (0.5777, 1.516e-05, 1.117), (0.4882, 1.515e-05, 1.035), (0.3986, 1.514e-05, 0.953), (0.309, 1.513e-05, 0.8709), (0.2194, 1.512e-05, 0.7888), (0.1298, 1.511e-05, 0.7068), (0.04022, 1.51e-05, 0.6247), (-0.04937, 1.509e-05, 0.5426), (-0.139, 1.508e-05, 0.4606), (-0.2285, 1.507e-05, 0.3785), (-0.3181, 1.506e-05, 0.2965), (-0.4077, 1.505e-05, 0.2144), (-0.4973, 1.504e-05, 0.1323), (-0.5869, 1.503e-05, 0.05026), (-0.6765, 1.502e-05, -0.03181), (-0.7661, 1.501e-05, -0.1139), (-0.8557, 1.501e-05, -0.1959), (-0.9452, 1.5e-05, -0.278), (-1.035, 1.499e-05, -0.3601), (-1.124, 1.498e-05, -0.4421), (-1.214, 1.497e-05, -0.5242), (-1.304, 1.496e-05, -0.6063), (-1.393, 1.495e-05, -0.6883), (-1.483, 1.494e-05, -0.7704), (-1.572, 1.493e-05, -0.8525)], [], [(33, 34, 35, 32), (32, 35, 36, 31), (31, 36, 37, 30), (30, 37, 38, 29), (29, 38, 39, 28), (28, 39, 40, 27), (27, 40, 41, 26), (26, 41, 42, 25), (25, 42, 43, 24), (24, 43, 44, 23), (23, 44, 45, 22), (22, 45, 46, 21), (21, 46, 47, 20), (20, 47, 48, 19), (19, 48, 49, 18), (18, 49, 50, 17), (17, 50, 51, 16), (16, 51, 52, 15), (15, 52, 53, 14), (14, 53, 54, 13), (13, 54, 55, 12), (12, 55, 56, 11), (11, 56, 57, 10), (10, 57, 58, 9), (9, 58, 59, 8), (8, 59, 60, 7), (7, 60, 61, 6), (6, 61, 62, 5), (5, 62, 63, 4), (4, 63, 2, 0), (1, 3, 34, 33)])
me_plane_002.polygons.foreach_set('use_smooth', [True] * 31)
_uv = me_plane_002.uv_layers.new(name='UVMap')
_uv.uv.foreach_set('vector', [0.9677, 0.0, 0.9677, 1.0, 0.9355, 1.0, 0.9355, 0.0, 0.9355, 0.0, 0.9355, 1.0, 0.9032, 1.0, 0.9032, 0.0, 0.9032, 0.0, 0.9032, 1.0, 0.871, 1.0, 0.871, 0.0, 0.871, 0.0, 0.871, 1.0, 0.8387, 1.0, 0.8387, 0.0, 0.8387, 0.0, 0.8387, 1.0, 0.8065, 1.0, 0.8065, 0.0, 0.8065, 0.0, 0.8065, 1.0, 0.7742, 1.0, 0.7742, 0.0, 0.7742, 0.0, 0.7742, 1.0, 0.7419, 1.0, 0.7419, 0.0, 0.7419, 0.0, 0.7419, 1.0, 0.7097, 1.0, 0.7097, 0.0, 0.7097, 0.0, 0.7097, 1.0, 0.6774, 1.0, 0.6774, 0.0, 0.6774, 0.0, 0.6774, 1.0, 0.6452, 1.0, 0.6452, 0.0, 0.6452, 0.0, 0.6452, 1.0, 0.6129, 1.0, 0.6129, 0.0, 0.6129, 0.0, 0.6129, 1.0, 0.5806, 1.0, 0.5806, 0.0, 0.5806, 0.0, 0.5806, 1.0, 0.5484, 1.0, 0.5484, 0.0, 0.5484, 0.0, 0.5484, 1.0, 0.5161, 1.0, 0.5161, 0.0, 0.5161, 0.0, 0.5161, 1.0, 0.4839, 1.0, 0.4839, 0.0, 0.4839, 0.0, 0.4839, 1.0, 0.4516, 1.0, 0.4516, 0.0, 0.4516, 0.0, 0.4516, 1.0, 0.4194, 1.0, 0.4194, 0.0, 0.4194, 0.0, 0.4194, 1.0, 0.3871, 1.0, 0.3871, 0.0, 0.3871, 0.0, 0.3871, 1.0, 0.3548, 1.0, 0.3548, 0.0, 0.3548, 0.0, 0.3548, 1.0, 0.3226, 1.0, 0.3226, 0.0, 0.3226, 0.0, 0.3226, 1.0, 0.2903, 1.0, 0.2903, 0.0, 0.2903, 0.0, 0.2903, 1.0, 0.2581, 1.0, 0.2581, 0.0, 0.2581, 0.0, 0.2581, 1.0, 0.2258, 1.0, 0.2258, 0.0, 0.2258, 0.0, 0.2258, 1.0, 0.1935, 1.0, 0.1935, 0.0, 0.1935, 0.0, 0.1935, 1.0, 0.1613, 1.0, 0.1613, 0.0, 0.1613, 0.0, 0.1613, 1.0, 0.129, 1.0, 0.129, 0.0, 0.129, 0.0, 0.129, 1.0, 0.09677, 1.0, 0.09677, 0.0, 0.09677, 0.0, 0.09677, 1.0, 0.06452, 1.0, 0.06452, 0.0, 0.06452, 0.0, 0.06452, 1.0, 0.03226, 1.0, 0.03226, 0.0, 0.03226, 0.0, 0.03226, 1.0, 0.0, 1.0, 0.0, 0.0, 1.0, 0.0, 1.0, 1.0, 0.9677, 1.0, 0.9677, 0.0])
me_plane_002.materials.append(mat_ribbon)
me_plane_002.update()

# ---- objects
ob_icosphere = bpy.data.objects.new('Icosphere', me_icosphere)
ob_spot = bpy.data.objects.new('Spot', light_spot)
ob_plane_001 = bpy.data.objects.new('Plane.001', me_plane_002)

# ---- transforms, parenting, visibility, modifiers, constraints
ob_icosphere.location = (0.0, 0.0, 7.518)
ob_icosphere.scale = (27.43, 27.43, 27.43)
ob_spot.location = (-11.7, 0.4631, 97.4)
ob_spot.rotation_euler = (6.263, -0.08149, -0.0992)
ob_plane_001.location = (0.0, 0.0, 44.08)
ob_plane_001.rotation_euler = (4.712, -0.0, -0.916)
ob_plane_001.scale = (38.22, 3.483, 32.86)
_m = ob_plane_001.modifiers.new('SimpleDeform', 'SIMPLE_DEFORM')
_m.deform_method = 'BEND'
_m.deform_axis = 'Y'
_m = ob_plane_001.modifiers.new('Shrinkwrap', 'SHRINKWRAP')
_m.wrap_method = 'PROJECT'
_m.target = ob_icosphere
_m.offset = 0.3
_m.use_negative_direction = True

# ---- collection membership
col_collection.objects.link(ob_icosphere)
col_collection.objects.link(ob_spot)
col_collection.objects.link(ob_plane_001)

# ---- scene / render settings (as saved in the file)
scene.frame_start = 1; scene.frame_end = 250; scene.frame_set(0)
scene.render.engine = 'BLENDER_EEVEE_NEXT'
scene.cycles.sampling_pattern = 'TABULATED_SOBOL'
scene.cycles.use_light_tree = False
scene.view_settings.view_transform = 'Filmic'
bpy.context.view_layer.update()

# ---- added for rendering (the .blend has no active camera): camera
cam_auto = bpy.data.cameras.new('AutoCamera')
cam_auto.lens = 50.0
cam_auto.sensor_width = 36.0
cam_auto.clip_end = 3232.43
ob_auto_camera = bpy.data.objects.new('AutoCamera', cam_auto)
scene.collection.objects.link(ob_auto_camera)
ob_auto_camera.location = (178.225, -225.38, 167.645)
ob_auto_camera.rotation_euler = (1.09748, -7.21219e-08, 0.694738)
scene.camera = ob_auto_camera
bpy.context.view_layer.update()

